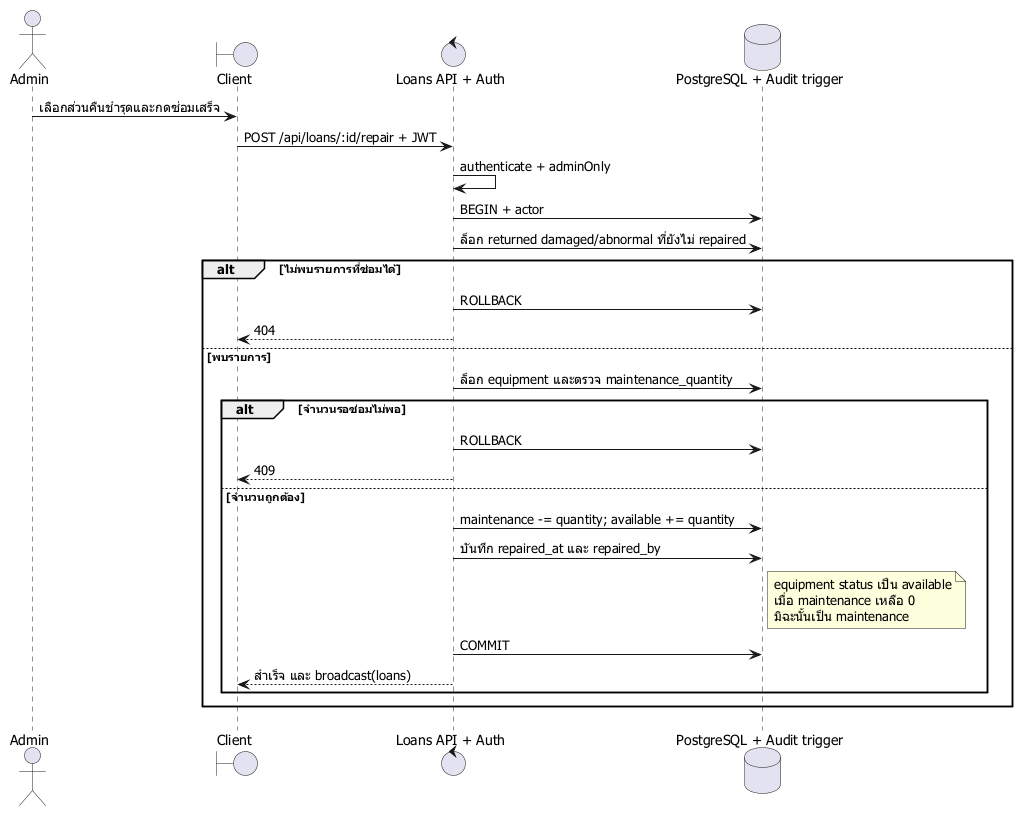

The diagram above was rendered by PlantUML. Its source (embedded in the PNG):
@startuml
skinparam defaultFontName Tahoma
actor Admin
boundary Client
control "Loans API + Auth" as API
database "PostgreSQL + Audit trigger" as DB
Admin -> Client : เลือกส่วนคืนชำรุดและกดซ่อมเสร็จ
Client -> API : POST /api/loans/:id/repair + JWT
API -> API : authenticate + adminOnly
API -> DB : BEGIN + actor
API -> DB : ล็อก returned damaged/abnormal ที่ยังไม่ repaired
alt ไม่พบรายการที่ซ่อมได้
  API -> DB : ROLLBACK
  API --> Client : 404
else พบรายการ
  API -> DB : ล็อก equipment และตรวจ maintenance_quantity
  alt จำนวนรอซ่อมไม่พอ
    API -> DB : ROLLBACK
    API --> Client : 409
  else จำนวนถูกต้อง
    API -> DB : maintenance -= quantity; available += quantity
    API -> DB : บันทึก repaired_at และ repaired_by
    note right of DB : equipment status เป็น available\nเมื่อ maintenance เหลือ 0\nมิฉะนั้นเป็น maintenance
    API -> DB : COMMIT
    API --> Client : สำเร็จ และ broadcast(loans)
  end
end
@enduml